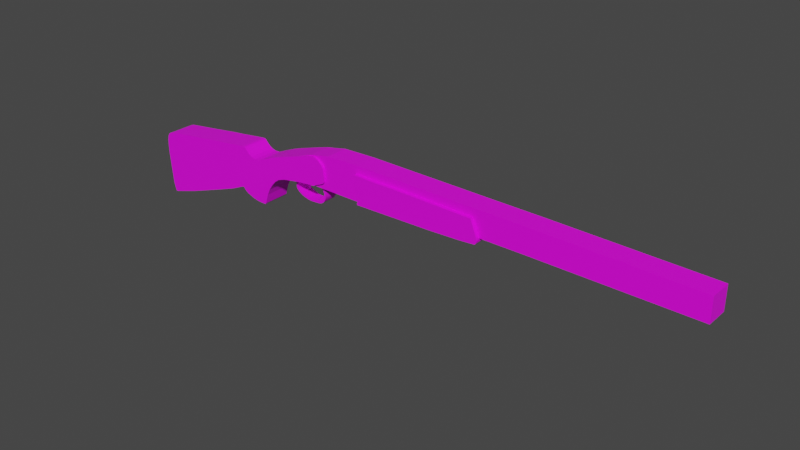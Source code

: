 # Source: brokovnice.blend  (saved by Blender 3.4.6; exported with 4.5.12 LTS)
import bpy
from mathutils import Matrix  # noqa: F401  (used for matrix-valued properties, if any)

bpy.ops.wm.read_factory_settings(use_empty=True)
scene = bpy.context.scene
scene.name = 'Scene'

# ---- collections
col_collection = bpy.data.collections.new('Collection'); scene.collection.children.link(col_collection)

# ---- images (referenced by path relative to the original .blend; pixels are not part of the script)
import os
ASSET_DIR = os.environ.get("B2B_ASSET_DIR", "")  # directory of the original .blend (textures are referenced by path, not embedded)
HERE = os.path.dirname(os.path.abspath(__file__))  # packed textures are extracted next to this script under _unpacked/

def load_image(name, relpath, width, height, colorspace="sRGB"):
    """Load a texture the original file referenced (path relative to the .blend, or extracted next to this script)."""
    p = next((c for c in (os.path.join(HERE, relpath), os.path.join(ASSET_DIR, relpath)) if relpath and os.path.exists(c)), "")
    if p:
        img = bpy.data.images.load(p, check_existing=True)
        img.name = name
    else:  # same state as the original file: an image datablock whose file is absent (Cycles renders it pink)
        img = bpy.data.images.new(name, width, height)
        img.source = "FILE"
        img.filepath = "//" + (relpath or name)
    img.colorspace_settings.name = colorspace
    return img
img_material_base_color = load_image('Material Base Color', 'brokovnice.png', 1024, 1024, 'sRGB')

# ---- materials (node trees are filled in below, after node groups)
mat_material = bpy.data.materials.new('Material')
mat_material.alpha_threshold = 0.0
mat_material.use_transparent_shadow = False
mat_material.roughness = 0.5
mat_material.line_color = (0.0, 0.0, 0.0, 1.0)

# ---- material node trees
mat_material.use_nodes = True; mat_material.node_tree.nodes.clear()
_N = mat_material.node_tree.nodes; _L = mat_material.node_tree.links
n0 = _N.new('ShaderNodeOutputMaterial'); n0.name = 'Material Output'; n0.location = (300, 300)
n1 = _N.new('ShaderNodeBsdfPrincipled'); n1.name = 'Principled BSDF'; n1.location = (10, 300)
n1.distribution = 'GGX'
n1.subsurface_method = 'RANDOM_WALK_SKIN'
n1.inputs[3].default_value = 1.45
n1.inputs[27].default_value = (0.0, 0.0, 0.0, 1.0)
n1.inputs[28].default_value = 1.0
n2 = _N.new('ShaderNodeTexImage'); n2.name = 'Image Texture'; n2.location = (-280, 280)
n2.image = img_material_base_color
_L.new(n1.outputs[0], n0.inputs[0])
_L.new(n2.outputs[0], n1.inputs[0])
n0.is_active_output = True

# ---- world
world_world = bpy.data.worlds.new('World'); scene.world = world_world
world_world.use_nodes = True; world_world.node_tree.nodes.clear()
_N = world_world.node_tree.nodes; _L = world_world.node_tree.links
n0 = _N.new('ShaderNodeOutputWorld'); n0.name = 'World Output'; n0.location = (300, 300)
n1 = _N.new('ShaderNodeBackground'); n1.name = 'Background'; n1.location = (10, 300)
n1.inputs[0].default_value = (0.05088, 0.05088, 0.05088, 1.0)
_L.new(n1.outputs[0], n0.inputs[0])
n0.is_active_output = True
world_world.color = (0.05088, 0.05088, 0.05088)
world_world.use_sun_shadow = False
world_world.sun_shadow_jitter_overblur = 0.0

# ---- meshes
me_cube = bpy.data.meshes.new('Cube')
me_cube.from_pydata([(-0.2831, 0.0, 0.1081), (0.05061, 0.0, 0.324), (-0.1054, -0.1165, 0.3232), (-0.2883, -0.1165, 0.115), (-0.2831, -0.1165, 0.1081), (0.05061, -0.1165, 0.324), (-0.2784, -0.1165, 0.3271), (-0.2759, -0.1165, 0.1418), (-0.2759, 0.0, 0.1418), (-0.1054, 0.0, 0.3232), (-0.2784, 0.0, 0.3271), (-0.2883, 0.0, 0.115), (0.3482, 0.0, 0.1212), (0.6748, 0.0, 0.3129), (0.3482, -0.1165, 0.1212), (0.6748, -0.1165, 0.3129), (0.5853, 0.0, 0.1308), (0.7098, 0.0, 0.2267), (0.5853, -0.1165, 0.1308), (0.7098, -0.1165, 0.2267), (0.7132, 0.0, 0.1408), (0.7224, 0.0, 0.1888), (0.7132, -0.1165, 0.1408), (0.7224, -0.1165, 0.1888), (0.7214, 0.0, 0.1507), (0.7251, 0.0, 0.1675), (0.7214, -0.1165, 0.1507), (0.7251, -0.1165, 0.1675), (-0.3104, -0.1165, 0.3267), (-0.2775, -0.1165, 0.1672), (-0.2775, 0.0, 0.1672), (-0.3104, 0.0, 0.3267), (-0.3122, -0.1165, 0.3053), (-0.2885, -0.1165, 0.2035), (-0.2885, 0.0, 0.2035), (-0.3122, 0.0, 0.3053), (-0.3129, -0.1165, 0.2837), (-0.3005, -0.1165, 0.2408), (-0.3005, 0.0, 0.2408), (-0.3129, 0.0, 0.2837), (-0.3031, -0.08867, 0.1157), (-0.3101, -0.08867, 0.3883), (1.115, 0.0, 0.3747), (1.094, 0.0, 0.1807), (0.7253, -0.08867, 0.1803), (0.665, -0.08867, 0.3787), (1.115, -0.08867, 0.3747), (1.094, -0.08867, 0.1807), (-0.3031, 0.0, 0.1157), (-0.3101, 0.0, 0.3883), (0.7253, 0.0, 0.1803), (0.665, 0.0, 0.3787), (2.305, 0.0, 0.3561), (2.305, 0.0, 0.1736), (2.305, -0.08867, 0.3561), (2.305, -0.08867, 0.1736), (-0.6941, -0.08867, 0.1172), (-0.5747, -0.08867, 0.3805), (-0.6941, 0.0, 0.1172), (-0.5747, 0.0, 0.3805), (-0.8221, -0.08867, 0.1127), (-0.7426, -0.08867, 0.3454), (-0.8221, 0.0, 0.1127), (-0.7426, 0.0, 0.3454), (-0.8948, -0.08867, 0.1031), (-0.857, -0.08867, 0.3082), (-0.8948, 0.0, 0.1031), (-0.857, 0.0, 0.3082), (-1.001, -0.08867, 0.08473), (-1.035, -0.08867, 0.253), (-1.001, 0.0, 0.08473), (-1.035, 0.0, 0.253), (-1.065, -0.08867, 0.06315), (-1.099, -0.08867, 0.2314), (-1.065, 0.0, 0.06315), (-1.099, 0.0, 0.2314), (-1.102, -0.08867, 0.03656), (-1.2, -0.08867, 0.1895), (-1.102, 0.0, 0.03656), (-1.2, 0.0, 0.1895), (-1.137, -0.08867, -0.003615), (-1.26, -0.08867, 0.1628), (-1.137, 0.0, -0.003615), (-1.26, 0.0, 0.1628), (-1.166, -0.08867, -0.04627), (-1.302, -0.08867, 0.1606), (-1.166, 0.0, -0.04627), (-1.302, 0.0, 0.1606), (-1.188, -0.08867, -0.094), (-1.338, -0.08867, 0.1694), (-1.188, 0.0, -0.094), (-1.338, 0.0, 0.1694), (-1.212, -0.08867, -0.1706), (-1.367, -0.08867, 0.1885), (-1.212, 0.0, -0.1706), (-1.367, 0.0, 0.1885), (-1.219, -0.08867, -0.1793), (-1.391, -0.08867, 0.2129), (-1.219, 0.0, -0.1793), (-1.391, 0.0, 0.2129), (-1.252, -0.08867, -0.1796), (-1.404, -0.08867, 0.2279), (-1.252, 0.0, -0.1796), (-1.404, 0.0, 0.2279), (-1.3, -0.08867, -0.1765), (-1.415, -0.08867, 0.2317), (-1.3, 0.0, -0.1765), (-1.415, 0.0, 0.2317), (-1.338, -0.08867, -0.1682), (-1.444, -0.08867, 0.2301), (-1.338, 0.0, -0.1682), (-1.444, 0.0, 0.2301), (-1.398, -0.08867, -0.1466), (-1.572, -0.08867, 0.2136), (-1.398, 0.0, -0.1466), (-1.572, 0.0, 0.2136), (-1.425, -0.08867, -0.1292), (-1.654, -0.08867, 0.2029), (-1.425, 0.0, -0.1292), (-1.654, 0.0, 0.2029), (-1.443, -0.08867, -0.1072), (-1.701, -0.08867, 0.1979), (-1.443, 0.0, -0.1072), (-1.701, 0.0, 0.1979), (-1.456, -0.08867, -0.1063), (-1.754, -0.08867, 0.192), (-1.456, 0.0, -0.1063), (-1.754, 0.0, 0.192), (-1.576, -0.08867, -0.1584), (-1.856, -0.08867, 0.178), (-1.576, 0.0, -0.1584), (-1.856, 0.0, 0.178), (-1.751, -0.08867, -0.2209), (-2.052, -0.08867, 0.1516), (-1.751, 0.0, -0.2209), (-2.052, 0.0, 0.1516), (-2.035, -0.08867, -0.3192), (-2.235, -0.08867, 0.1282), (-2.035, 0.0, -0.3192), (-2.235, 0.0, 0.1282), (-2.16, -0.08867, -0.3572), (-2.264, -0.08867, 0.1184), (-2.16, 0.0, -0.3572), (-2.264, 0.0, 0.1184), (-2.201, -0.08867, -0.3693), (-2.282, -0.08867, 0.1075), (-2.201, 0.0, -0.3693), (-2.282, 0.0, 0.1075), (-2.252, -0.08867, -0.3845), (-2.294, -0.08867, 0.08617), (-2.252, 0.0, -0.3845), (-2.294, 0.0, 0.08617), (-2.262, -0.08867, -0.3805), (-2.302, -0.08867, 0.05151), (-2.262, 0.0, -0.3805), (-2.302, 0.0, 0.05151), (-2.27, -0.08867, -0.3552), (-2.304, -0.08867, -0.002284), (-2.27, 0.0, -0.3552), (-2.304, 0.0, -0.002284), (-2.28, -0.08867, -0.3167), (-2.303, -0.08867, -0.05519), (-2.28, 0.0, -0.3167), (-2.303, 0.0, -0.05519), (-0.9417, -0.05457, 0.07436), (-0.9626, -0.05457, 0.09333), (-0.9387, -0.05457, 0.08681), (-0.9452, -0.05457, 0.09651), (-0.9417, 0.0, 0.07436), (-0.9626, 0.0, 0.09333), (-0.9387, 0.0, 0.08681), (-0.9452, 0.0, 0.09651), (-0.9303, -0.05457, 0.05949), (-0.927, -0.05457, 0.0767), (-0.9303, 0.0, 0.05949), (-0.927, 0.0, 0.0767), (-0.9298, -0.05457, 0.03958), (-0.9215, -0.05457, 0.07177), (-0.9298, 0.0, 0.03958), (-0.9215, 0.0, 0.07177), (-0.9215, -0.05457, 0.07177), (-0.9215, 0.0, 0.07177), (-0.9285, -0.05457, 0.02711), (-0.9198, -0.05457, 0.06299), (-0.9285, 0.0, 0.02711), (-0.9201, -0.05457, 0.01464), (-0.9198, -0.05457, 0.06299), (-0.9198, 0.0, 0.06299), (-0.9254, -0.05457, 0.01961), (-0.9184, -0.05457, 0.05531), (-0.9254, 0.0, 0.01961), (-0.9142, -0.05457, 0.007594), (-0.9184, -0.05457, 0.05531), (-0.9184, 0.0, 0.05531), (-0.9177, -0.05457, 0.0462), (-0.9201, 0.0, 0.01464), (-0.9054, -0.05457, -0.0004524), (-0.9177, -0.05457, 0.0462), (-0.9177, 0.0, 0.0462), (-0.9157, -0.05457, 0.03545), (-0.9142, 0.0, 0.007594), (-0.898, -0.05457, -0.004675), (-0.9157, -0.05457, 0.03545), (-0.9157, 0.0, 0.03545), (-0.9125, -0.05457, 0.02512), (-0.9054, 0.0, -0.0004524), (-0.8879, -0.05457, -0.01122), (-0.9125, -0.05457, 0.02512), (-0.9125, 0.0, 0.02512), (-0.906, -0.05457, 0.0159), (-0.898, 0.0, -0.004675), (-0.8701, -0.05457, -0.02082), (-0.906, -0.05457, 0.0159), (-0.906, 0.0, 0.0159), (-0.8916, -0.05457, 0.003797), (-0.8879, 0.0, -0.01122), (-0.8482, -0.05457, -0.02812), (-0.8916, -0.05457, 0.003797), (-0.8916, 0.0, 0.003797), (-0.8737, -0.05457, -0.007084), (-0.8701, 0.0, -0.02082), (-0.8212, -0.05457, -0.03513), (-0.8737, -0.05457, -0.007084), (-0.8737, 0.0, -0.007084), (-0.8455, -0.05457, -0.0191), (-0.8482, 0.0, -0.02812), (-0.7973, -0.05457, -0.03804), (-0.8455, -0.05457, -0.0191), (-0.8455, 0.0, -0.0191), (-0.8176, -0.05457, -0.02853), (-0.8212, 0.0, -0.03513), (-0.7686, -0.05457, -0.03803), (-0.8176, -0.05457, -0.02853), (-0.8176, 0.0, -0.02853), (-0.7938, -0.05457, -0.03216), (-0.7973, 0.0, -0.03804), (-0.7405, -0.05457, -0.03622), (-0.7938, -0.05457, -0.03216), (-0.7938, 0.0, -0.03216), (-0.7651, -0.05457, -0.03271), (-0.7686, 0.0, -0.03803), (-0.7139, -0.05457, -0.03424), (-0.7651, -0.05457, -0.03271), (-0.7651, 0.0, -0.03271), (-0.7367, -0.05457, -0.0299), (-0.7405, 0.0, -0.03622), (-0.6921, -0.05457, -0.02975), (-0.7367, -0.05457, -0.0299), (-0.7367, 0.0, -0.0299), (-0.7109, -0.05457, -0.02622), (-0.7139, 0.0, -0.03424), (-0.679, -0.05457, -0.0231), (-0.7109, -0.05457, -0.02622), (-0.7109, 0.0, -0.02622), (-0.6925, -0.05457, -0.02186), (-0.6921, 0.0, -0.02975), (-0.6687, -0.05457, -0.01608), (-0.6925, -0.05457, -0.02186), (-0.6925, 0.0, -0.02186), (-0.6779, -0.05457, -0.0118), (-0.679, 0.0, -0.0231), (-0.6586, -0.05457, -0.005141), (-0.6779, -0.05457, -0.0118), (-0.6779, 0.0, -0.0118), (-0.67, -0.05457, -0.003921), (-0.6687, 0.0, -0.01608), (-0.6487, -0.05457, 0.01293), (-0.67, -0.05457, -0.003921), (-0.67, 0.0, -0.003921), (-0.662, -0.05457, 0.00802), (-0.6586, 0.0, -0.005141), (-0.6422, -0.05457, 0.02999), (-0.662, -0.05457, 0.00802), (-0.662, 0.0, 0.00802), (-0.6572, -0.05457, 0.0201), (-0.6487, 0.0, 0.01293), (-0.6405, -0.05457, 0.04657), (-0.6572, -0.05457, 0.0201), (-0.6572, 0.0, 0.0201), (-0.6552, -0.05457, 0.04229), (-0.6422, 0.0, 0.02999), (-0.6422, -0.05457, 0.06029), (-0.6552, -0.05457, 0.04229), (-0.6552, 0.0, 0.04229), (-0.6559, -0.05457, 0.05774), (-0.6405, 0.0, 0.04657), (-0.6484, -0.05457, 0.07663), (-0.6559, -0.05457, 0.05774), (-0.6559, 0.0, 0.05774), (-0.6584, -0.05457, 0.06745), (-0.6422, 0.0, 0.06029), (-0.6565, -0.05457, 0.08988), (-0.6584, -0.05457, 0.06745), (-0.6584, 0.0, 0.06745), (-0.6635, -0.05457, 0.07795), (-0.6484, 0.0, 0.07663), (-0.6626, -0.05457, 0.09461), (-0.6635, -0.05457, 0.07795), (-0.6635, 0.0, 0.07795), (-0.6679, -0.05457, 0.08464), (-0.6565, 0.0, 0.08988), (-0.6679, -0.05457, 0.08464), (-0.6679, 0.0, 0.08464), (-0.6733, -0.05457, 0.08967), (-0.6626, 0.0, 0.09461), (-0.6804, -0.05457, 0.105), (-0.6733, -0.05457, 0.08967), (-0.6733, 0.0, 0.08967), (-0.6701, -0.05457, 0.1004), (-0.6789, -0.05457, 0.09368), (-0.6701, 0.0, 0.1004), (-0.6821, -0.05457, 0.1065), (-0.6789, -0.05457, 0.09368), (-0.6789, 0.0, 0.09368), (-0.688, -0.05457, 0.1005), (-0.6804, 0.0, 0.105), (-0.6912, -0.05457, 0.1067), (-0.688, -0.05457, 0.1005), (-0.688, 0.0, 0.1005), (-0.6906, -0.05457, 0.1029), (-0.6821, 0.0, 0.1065), (-0.6932, -0.05457, 0.1072), (-0.6906, -0.05457, 0.1029), (-0.6906, 0.0, 0.1029), (-0.719, -0.05457, 0.1034), (-0.6912, 0.0, 0.1067), (-0.6934, -0.05457, 0.1214), (-0.719, -0.05457, 0.1034), (-0.719, 0.0, 0.1034), (-0.7193, -0.05457, 0.1107), (-0.6932, 0.0, 0.1072), (-0.7193, -0.05457, 0.1107), (-0.7193, 0.0, 0.1107), (-0.7195, -0.05457, 0.1249), (-0.6934, 0.0, 0.1214), (-0.7195, 0.0, 0.1249), (-0.7195, -0.05457, 0.1249), (-0.7195, 0.0, 0.1249), (-0.8948, -0.1061, 0.1031), (-0.857, -0.1061, 0.3082), (-1.001, -0.1061, 0.08473), (-1.035, -0.1061, 0.253), (-1.065, -0.1061, 0.06315), (-1.099, -0.1061, 0.2314), (-1.102, -0.1061, 0.03656), (-1.2, -0.1061, 0.1895), (-1.26, -0.1061, 0.1628), (-1.137, -0.1061, -0.003615), (-1.302, -0.1061, 0.1606), (-1.166, -0.1061, -0.04627), (-1.338, -0.1061, 0.1694), (-1.188, -0.1061, -0.094), (-1.212, -0.1061, -0.1706), (-1.367, -0.1061, 0.1885), (-1.219, -0.1061, -0.1793), (-1.391, -0.1061, 0.2129), (-1.252, -0.1061, -0.1796), (-1.404, -0.1061, 0.2279), (-1.415, -0.1061, 0.2317), (-1.3, -0.1061, -0.1765), (-1.444, -0.1061, 0.2301), (-1.338, -0.1061, -0.1682), (-1.398, -0.1061, -0.1466), (-1.572, -0.1061, 0.2136), (-1.425, -0.1061, -0.1292), (-1.654, -0.1061, 0.2029), (-1.443, -0.1061, -0.1072), (-1.701, -0.1061, 0.1979), (-1.754, -0.1061, 0.192), (-1.456, -0.1061, -0.1063), (-1.856, -0.1061, 0.178), (-1.576, -0.1061, -0.1584), (-2.052, -0.1061, 0.1516), (-1.751, -0.1061, -0.2209), (-2.035, -0.1061, -0.3192), (-2.235, -0.1061, 0.1282), (-2.16, -0.1061, -0.3572), (-2.264, -0.1061, 0.1184), (-2.201, -0.1061, -0.3693), (-2.282, -0.1061, 0.1075), (-2.294, -0.1061, 0.08617), (-2.252, -0.1061, -0.3845), (-2.302, -0.1061, 0.05151), (-2.262, -0.1061, -0.3805), (-2.27, -0.1061, -0.3552), (-2.304, -0.1061, -0.002284), (-2.28, -0.1061, -0.3167), (-2.303, -0.1061, -0.05519), (-0.8378, -0.08867, 0.1111), (-0.8032, -0.08867, 0.324), (-0.8378, -0.1061, 0.1111), (-0.8032, -0.1061, 0.324), (-0.7882, -0.08867, 0.1163), (-0.7508, -0.08867, 0.3388), (-0.7882, -0.1061, 0.1163), (-0.7508, -0.1061, 0.3388), (-0.7533, -0.08867, 0.119), (-0.7088, -0.08867, 0.3461), (-0.7533, -0.1061, 0.119), (-0.7088, -0.1061, 0.3461), (-0.7291, -0.08867, 0.1199), (-0.6875, -0.08867, 0.3441), (-0.7291, -0.1061, 0.1199), (-0.6875, -0.1061, 0.3441), (-0.7112, -0.08867, 0.1219), (-0.6637, -0.08867, 0.3359), (-0.7112, -0.1061, 0.1219), (-0.6637, -0.1061, 0.3359), (-0.7002, -0.08867, 0.1276), (-0.6484, -0.08867, 0.3252), (-0.7002, -0.1061, 0.1276), (-0.6484, -0.1061, 0.3252), (-0.6814, -0.08867, 0.138), (-0.6249, -0.08867, 0.3062), (-0.6814, -0.1061, 0.138), (-0.6249, -0.1061, 0.3062), (-0.6529, -0.08867, 0.1488), (-0.6134, -0.08867, 0.2838), (-0.6529, -0.1061, 0.1488), (-0.6134, -0.1061, 0.2838), (-0.6302, -0.08867, 0.1587), (-0.6095, -0.08867, 0.2562), (-0.6302, -0.1061, 0.1587), (-0.6095, -0.1061, 0.2562), (-0.6158, -0.08867, 0.1668), (-0.6057, -0.08867, 0.2242), (-0.6158, -0.1061, 0.1668), (-0.6057, -0.1061, 0.2242), (-0.6078, -0.08867, 0.1757), (-0.6045, -0.08867, 0.205), (-0.6078, -0.1061, 0.1757), (-0.6045, -0.1061, 0.205), (-0.8327, -0.01283, 0.107), (-0.858, -0.01283, 0.1104), (-0.7332, 0.0, 0.111), (-0.826, 0.0, 0.1033), (-0.7179, -0.01283, 0.1114), (-0.7173, -0.01283, 0.1229), (-0.7332, -0.01283, 0.111), (-0.826, -0.01283, 0.1033), (-0.8327, 0.0, 0.107), (-0.858, 0.0, 0.1104), (-0.7179, 0.0, 0.1114), (-0.7173, 0.0, 0.1229), (-0.7358, 0.0, 0.1067), (-0.8213, 0.0, 0.098), (-0.7358, -0.01283, 0.1067), (-0.8213, -0.01283, 0.098), (-0.7513, 0.0, 0.09813), (-0.8185, 0.0, 0.09127), (-0.7513, -0.01283, 0.09813), (-0.8185, -0.01283, 0.09127), (-0.7737, 0.0, 0.08975), (-0.8187, 0.0, 0.08443), (-0.7737, -0.01283, 0.08975), (-0.8187, -0.01283, 0.08443), (-0.7946, 0.0, 0.08183), (-0.8238, 0.0, 0.07685), (-0.7946, -0.01283, 0.08183), (-0.8238, -0.01283, 0.07685), (-0.816, 0.0, 0.07392), (-0.8345, 0.0, 0.06963), (-0.816, -0.01283, 0.07392), (-0.8345, -0.01283, 0.06963), (-0.8278, 0.0, 0.06779), (-0.8435, 0.0, 0.06213), (-0.8278, -0.01283, 0.06779), (-0.8435, -0.01283, 0.06213), (-0.8366, 0.0, 0.06279), (-0.8516, 0.0, 0.05251), (-0.8366, -0.01283, 0.06279), (-0.8516, -0.01283, 0.05251), (-0.8423, 0.0, 0.05684), (-0.855, 0.0, 0.04399), (-0.8423, -0.01283, 0.05684), (-0.855, -0.01283, 0.04399), (-0.848, 0.0, 0.04909), (-0.8571, 0.0, 0.03521), (-0.848, -0.01283, 0.04909), (-0.8571, -0.01283, 0.03521), (-0.8513, 0.0, 0.03878), (-0.8568, 0.0, 0.02439), (-0.8513, -0.01283, 0.03878), (-0.8568, -0.01283, 0.02439), (-0.8523, 0.0, 0.03303), (-0.8566, 0.0, 0.02052), (-0.8523, -0.01283, 0.03303), (-0.8566, -0.01283, 0.02052), (-0.8523, 0.0, 0.01844), (-0.8566, 0.0, 0.01752), (-0.8523, -0.01283, 0.01844), (-0.8566, -0.01283, 0.01752)], [], [(9, 10, 6, 2), (3, 2, 6, 7), (5, 4, 14, 15), (8, 11, 3, 7), (2, 3, 4, 5), (1, 5, 15, 13), (15, 14, 18, 19), (3, 11, 0, 4), (8, 7, 29, 30), (9, 2, 5, 1), (4, 0, 12, 14), (18, 16, 20, 22), (13, 15, 19, 17), (14, 12, 16, 18), (21, 23, 27, 25), (19, 18, 22, 23), (17, 19, 23, 21), (24, 25, 27, 26), (22, 20, 24, 26), (23, 22, 26, 27), (29, 28, 32, 33), (7, 6, 28, 29), (6, 10, 31, 28), (32, 35, 39, 36), (28, 31, 35, 32), (30, 29, 33, 34), (37, 36, 39, 38), (34, 33, 37, 38), (33, 32, 36, 37), (53, 52, 54, 55), (46, 47, 55, 54), (45, 44, 47, 46), (44, 45, 41, 40), (48, 50, 44, 40), (51, 49, 41, 45), (44, 50, 43, 47), (51, 45, 46, 42), (42, 46, 54, 52), (41, 49, 59, 57), (47, 43, 53, 55), (58, 56, 60, 62), (48, 40, 56, 58), (40, 41, 57, 56), (60, 61, 65, 64), (56, 57, 61, 60), (57, 59, 63, 61), (65, 67, 71, 69), (62, 60, 64, 66), (61, 63, 67, 65), (69, 71, 75, 73), (66, 64, 68, 70), (149, 153, 382, 380), (73, 75, 79, 77), (70, 68, 72, 74), (132, 128, 371, 373), (113, 117, 365, 363), (74, 72, 76, 78), (124, 120, 366, 369), (92, 88, 351, 352), (77, 79, 83, 81), (78, 76, 80, 82), (86, 84, 88, 90), (81, 83, 87, 85), (82, 80, 84, 86), (89, 91, 95, 93), (338, 64, 388, 390), (85, 87, 91, 89), (93, 95, 99, 97), (90, 88, 92, 94), (100, 96, 354, 356), (125, 129, 370, 368), (94, 92, 96, 98), (108, 104, 359, 361), (89, 93, 353, 350), (97, 99, 103, 101), (98, 96, 100, 102), (76, 72, 342, 344), (101, 103, 107, 105), (102, 100, 104, 106), (109, 111, 115, 113), (105, 107, 111, 109), (106, 104, 108, 110), (113, 115, 119, 117), (110, 108, 112, 114), (97, 101, 357, 355), (117, 119, 123, 121), (114, 112, 116, 118), (68, 64, 338, 340), (73, 77, 345, 343), (118, 116, 120, 122), (101, 105, 358, 357), (84, 80, 347, 349), (121, 123, 127, 125), (122, 120, 124, 126), (130, 128, 132, 134), (125, 127, 131, 129), (126, 124, 128, 130), (133, 135, 139, 137), (160, 156, 384, 386), (129, 131, 135, 133), (137, 139, 143, 141), (134, 132, 136, 138), (65, 69, 341, 339), (136, 132, 373, 374), (138, 136, 140, 142), (85, 89, 350, 348), (157, 161, 387, 385), (141, 143, 147, 145), (142, 140, 144, 146), (144, 140, 376, 378), (145, 147, 151, 149), (146, 144, 148, 150), (153, 155, 159, 157), (149, 151, 155, 153), (150, 148, 152, 154), (157, 159, 163, 161), (154, 152, 156, 158), (77, 81, 346, 345), (160, 161, 163, 162), (158, 156, 160, 162), (152, 148, 381, 383), (170, 171, 167, 166), (166, 167, 165, 164), (170, 166, 173, 175), (171, 169, 165, 167), (164, 165, 169, 168), (175, 173, 177, 179), (166, 164, 172, 173), (164, 168, 174, 172), (180, 181, 187, 186), (172, 174, 178, 176), (173, 172, 176, 177), (177, 180, 186, 183), (183, 186, 192, 189), (182, 184, 190, 188), (176, 178, 184, 182), (177, 176, 182, 183), (189, 188, 185, 194), (192, 193, 198, 197), (186, 187, 193, 192), (183, 182, 188, 189), (197, 198, 203, 202), (194, 185, 191, 199), (188, 190, 195, 185), (189, 192, 197, 194), (202, 203, 208, 207), (199, 202, 207, 204), (185, 195, 200, 191), (194, 197, 202, 199), (207, 208, 213, 212), (204, 207, 212, 209), (199, 191, 196, 204), (191, 200, 205, 196), (212, 213, 218, 217), (209, 212, 217, 214), (204, 196, 201, 209), (196, 205, 210, 201), (214, 217, 222, 219), (206, 215, 220, 211), (209, 201, 206, 214), (201, 210, 215, 206), (211, 220, 225, 216), (219, 211, 216, 224), (217, 218, 223, 222), (214, 206, 211, 219), (224, 227, 232, 229), (224, 216, 221, 229), (219, 222, 227, 224), (222, 223, 228, 227), (229, 232, 237, 234), (229, 221, 226, 234), (227, 228, 233, 232), (216, 225, 230, 221), (234, 237, 242, 239), (234, 226, 231, 239), (232, 233, 238, 237), (221, 230, 235, 226), (231, 240, 245, 236), (239, 231, 236, 244), (237, 238, 243, 242), (226, 235, 240, 231), (244, 236, 241, 249), (247, 248, 253, 252), (239, 242, 247, 244), (242, 243, 248, 247), (249, 241, 246, 254), (252, 253, 258, 257), (236, 245, 250, 241), (244, 247, 252, 249), (257, 258, 263, 262), (254, 257, 262, 259), (241, 250, 255, 246), (249, 252, 257, 254), (262, 263, 268, 267), (259, 262, 267, 264), (254, 246, 251, 259), (246, 255, 260, 251), (267, 268, 273, 272), (264, 267, 272, 269), (259, 251, 256, 264), (251, 260, 265, 256), (269, 272, 277, 274), (261, 270, 275, 266), (264, 256, 261, 269), (256, 265, 270, 261), (266, 275, 280, 271), (274, 266, 271, 279), (272, 273, 278, 277), (269, 261, 266, 274), (279, 282, 287, 284), (279, 271, 276, 284), (274, 277, 282, 279), (277, 278, 283, 282), (284, 287, 292, 289), (284, 276, 281, 289), (282, 283, 288, 287), (271, 280, 285, 276), (289, 292, 297, 294), (289, 281, 286, 294), (287, 288, 293, 292), (276, 285, 290, 281), (286, 295, 300, 291), (294, 286, 291, 299), (292, 293, 298, 297), (281, 290, 295, 286), (299, 291, 296, 303), (301, 302, 307, 306), (294, 297, 301, 299), (297, 298, 302, 301), (306, 307, 313, 312), (303, 306, 312, 309), (291, 300, 304, 296), (299, 301, 306, 303), (309, 312, 317, 314), (308, 310, 315, 305), (303, 296, 308, 309), (296, 304, 310, 308), (305, 315, 320, 311), (314, 305, 311, 319), (312, 313, 318, 317), (309, 308, 305, 314), (319, 322, 327, 324), (319, 311, 316, 324), (314, 317, 322, 319), (317, 318, 323, 322), (324, 327, 331, 329), (324, 316, 321, 329), (322, 323, 328, 327), (311, 320, 325, 316), (329, 331, 336, 333), (329, 321, 326, 333), (327, 328, 332, 331), (316, 325, 330, 321), (334, 335, 333, 326), (335, 333, 336, 337), (331, 332, 337, 336), (321, 330, 334, 326), (338, 339, 341, 340), (340, 341, 343, 342), (344, 345, 346, 347), (342, 343, 345, 344), (347, 346, 348, 349), (349, 348, 350, 351), (351, 350, 353, 352), (354, 355, 357, 356), (352, 353, 355, 354), (356, 357, 358, 359), (359, 358, 360, 361), (361, 360, 363, 362), (362, 363, 365, 364), (366, 367, 368, 369), (364, 365, 367, 366), (369, 368, 370, 371), (371, 370, 372, 373), (373, 372, 375, 374), (376, 377, 379, 378), (374, 375, 377, 376), (378, 379, 380, 381), (381, 380, 382, 383), (383, 382, 385, 384), (384, 385, 387, 386), (116, 112, 362, 364), (148, 144, 378, 381), (137, 141, 377, 375), (153, 157, 385, 382), (81, 85, 348, 346), (140, 136, 374, 376), (156, 152, 383, 384), (80, 76, 344, 347), (69, 73, 343, 341), (88, 84, 349, 351), (105, 109, 360, 358), (72, 68, 340, 342), (104, 100, 356, 359), (161, 160, 386, 387), (121, 125, 368, 367), (93, 97, 355, 353), (129, 133, 372, 370), (96, 92, 352, 354), (109, 113, 363, 360), (128, 124, 369, 371), (145, 149, 380, 379), (117, 121, 367, 365), (112, 108, 361, 362), (141, 145, 379, 377), (120, 116, 364, 366), (133, 137, 375, 372), (391, 390, 394, 395), (339, 338, 390, 391), (65, 339, 391, 389), (64, 65, 389, 388), (394, 392, 396, 398), (390, 388, 392, 394), (389, 391, 395, 393), (388, 389, 393, 392), (397, 399, 403, 401), (393, 395, 399, 397), (392, 393, 397, 396), (395, 394, 398, 399), (403, 402, 406, 407), (396, 397, 401, 400), (399, 398, 402, 403), (398, 396, 400, 402), (405, 407, 411, 409), (402, 400, 404, 406), (401, 403, 407, 405), (400, 401, 405, 404), (409, 411, 415, 413), (404, 405, 409, 408), (407, 406, 410, 411), (406, 404, 408, 410), (415, 414, 418, 419), (408, 409, 413, 412), (411, 410, 414, 415), (410, 408, 412, 414), (417, 419, 423, 421), (414, 412, 416, 418), (413, 415, 419, 417), (412, 413, 417, 416), (420, 421, 425, 424), (416, 417, 421, 420), (419, 418, 422, 423), (418, 416, 420, 422), (427, 426, 430, 431), (423, 422, 426, 427), (422, 420, 424, 426), (421, 423, 427, 425), (428, 429, 431, 430), (426, 424, 428, 430), (425, 427, 431, 429), (424, 425, 429, 428), (446, 447, 451, 450), (439, 435, 445, 447), (442, 443, 437, 436), (436, 437, 433, 432), (436, 432, 439, 438), (443, 441, 433, 437), (432, 440, 435, 439), (442, 436, 438, 434), (434, 438, 446, 444), (432, 433, 441, 440), (438, 439, 447, 446), (450, 451, 455, 454), (447, 445, 449, 451), (444, 446, 450, 448), (454, 455, 459, 458), (451, 449, 453, 455), (448, 450, 454, 452), (459, 457, 461, 463), (455, 453, 457, 459), (452, 454, 458, 456), (463, 461, 465, 467), (456, 458, 462, 460), (458, 459, 463, 462), (467, 465, 469, 471), (460, 462, 466, 464), (462, 463, 467, 466), (470, 471, 475, 474), (464, 466, 470, 468), (466, 467, 471, 470), (474, 475, 479, 478), (471, 469, 473, 475), (468, 470, 474, 472), (476, 478, 482, 480), (475, 473, 477, 479), (472, 474, 478, 476), (483, 481, 485, 487), (478, 479, 483, 482), (479, 477, 481, 483), (487, 485, 489, 491), (480, 482, 486, 484), (482, 483, 487, 486), (489, 488, 490, 491), (484, 486, 490, 488), (486, 487, 491, 490)])
_uv = me_cube.uv_layers.new(name='UVMap')
_uv.uv.foreach_set('vector', [0.3176, 0.1715, 0.3176, 0.2096, 0.2918, 0.2096, 0.2918, 0.1715, 0.2645, 0.004663, 0.2193, 0.04605, 0.2177, 0.007832, 0.2586, 0.007521, 0.2199, 0.08054, 0.2661, 0.005775, 0.2661, 0.1454, 0.2252, 0.2185, 0.3153, 0.2933, 0.3153, 0.2875, 0.341, 0.2875, 0.341, 0.2933, 0.2193, 0.04605, 0.2645, 0.004663, 0.2661, 0.005775, 0.2199, 0.08054, 0.3176, 0.1373, 0.2918, 0.1373, 0.2918, 0.0, 0.3176, 0.0, 0.2252, 0.2185, 0.2661, 0.1454, 0.265, 0.1978, 0.2444, 0.2258, 0.341, 0.2875, 0.3153, 0.2875, 0.3153, 0.286, 0.341, 0.286, 0.3153, 0.2933, 0.341, 0.2933, 0.341, 0.299, 0.3153, 0.299, 0.3176, 0.1715, 0.2918, 0.1715, 0.2918, 0.1373, 0.3176, 0.1373, 0.2661, 0.0, 0.2918, 0.0, 0.2918, 0.138, 0.2661, 0.138, 0.2661, 0.19, 0.2918, 0.19, 0.2918, 0.2182, 0.2661, 0.2182, 0.2434, 0.3312, 0.2176, 0.3312, 0.2176, 0.312, 0.2434, 0.312, 0.2661, 0.138, 0.2918, 0.138, 0.2918, 0.19, 0.2661, 0.19, 0.2434, 0.3036, 0.2176, 0.3036, 0.2176, 0.2989, 0.2434, 0.2989, 0.2444, 0.2258, 0.265, 0.1978, 0.2634, 0.2262, 0.2528, 0.2284, 0.2434, 0.312, 0.2176, 0.312, 0.2176, 0.3036, 0.2434, 0.3036, 0.2434, 0.2952, 0.2434, 0.2989, 0.2176, 0.2989, 0.2176, 0.2952, 0.2661, 0.2182, 0.2918, 0.2182, 0.2918, 0.2204, 0.2661, 0.2204, 0.2528, 0.2284, 0.2634, 0.2262, 0.2612, 0.228, 0.2575, 0.2289, 0.253, 0.007283, 0.2176, 0.0007504, 0.2224, 0.0002612, 0.245, 0.005023, 0.2586, 0.007521, 0.2177, 0.007832, 0.2176, 0.0007504, 0.253, 0.007283, 0.2918, 0.2096, 0.3176, 0.2096, 0.3176, 0.2166, 0.2918, 0.2166, 0.341, 0.3298, 0.3153, 0.3298, 0.3153, 0.325, 0.341, 0.325, 0.341, 0.3345, 0.3153, 0.3345, 0.3153, 0.3298, 0.341, 0.3298, 0.3153, 0.299, 0.341, 0.299, 0.341, 0.3071, 0.3153, 0.3071, 0.341, 0.3154, 0.341, 0.325, 0.3153, 0.325, 0.3153, 0.3154, 0.3153, 0.3071, 0.341, 0.3071, 0.341, 0.3154, 0.3153, 0.3154, 0.245, 0.005023, 0.2224, 0.0002612, 0.2271, 0.0, 0.2367, 0.002545, 0.263, 0.2952, 0.263, 0.3356, 0.2434, 0.3356, 0.2434, 0.2952, 0.1202, 0.4455, 0.1629, 0.44, 0.1702, 0.7077, 0.1299, 0.7085, 0.1171, 0.3461, 0.1613, 0.3585, 0.1629, 0.44, 0.1202, 0.4455, 0.1613, 0.3585, 0.1171, 0.3461, 0.1104, 0.1306, 0.1707, 0.1309, 0.2176, 0.1862, 0.2176, 0.4126, 0.198, 0.4126, 0.198, 0.1862, 0.1942, 0.3605, 0.1942, 0.5747, 0.1746, 0.5747, 0.1746, 0.3605, 0.198, 0.4126, 0.2176, 0.4126, 0.2176, 0.4929, 0.198, 0.4929, 0.1942, 0.3605, 0.1746, 0.3605, 0.1746, 0.2617, 0.1942, 0.2617, 0.1942, 0.2617, 0.1746, 0.2617, 0.1746, 0.0, 0.1942, 0.0, 0.1746, 0.5747, 0.1942, 0.5747, 0.1942, 0.6326, 0.1746, 0.6326, 0.198, 0.4929, 0.2176, 0.4929, 0.2176, 0.7564, 0.198, 0.7564, 0.2176, 0.1011, 0.198, 0.1011, 0.198, 0.07301, 0.2176, 0.07301, 0.2176, 0.1862, 0.198, 0.1862, 0.198, 0.1011, 0.2176, 0.1011, 0.1707, 0.1309, 0.1104, 0.1306, 0.1109, 0.07207, 0.1686, 0.04444, 0.1689, 0.01611, 0.1179, 0.03478, 0.1256, 0.009315, 0.1707, 0.0, 0.1686, 0.04444, 0.1109, 0.07207, 0.1179, 0.03478, 0.1689, 0.01611, 0.1746, 0.6326, 0.1942, 0.6326, 0.1942, 0.6685, 0.1746, 0.6685, 0.1746, 0.6926, 0.1942, 0.6926, 0.1942, 0.7301, 0.1746, 0.7301, 0.2176, 0.07301, 0.198, 0.07301, 0.198, 0.05681, 0.2176, 0.05681, 0.1746, 0.6685, 0.1942, 0.6685, 0.1942, 0.6926, 0.1746, 0.6926, 0.1746, 0.7301, 0.1942, 0.7301, 0.1942, 0.7436, 0.1746, 0.7436, 0.2176, 0.05681, 0.198, 0.05681, 0.198, 0.03292, 0.2176, 0.03292, 0.3114, 0.32, 0.3114, 0.3124, 0.3153, 0.3124, 0.3153, 0.32, 0.1746, 0.7436, 0.1942, 0.7436, 0.1942, 0.7647, 0.1746, 0.7647, 0.2176, 0.03292, 0.198, 0.03292, 0.198, 0.01813, 0.2176, 0.01813, 0.3214, 0.1174, 0.3214, 0.1578, 0.3176, 0.1578, 0.3176, 0.1174, 0.1746, 0.847, 0.1746, 0.8646, 0.1707, 0.8646, 0.1707, 0.847, 0.2176, 0.01813, 0.198, 0.01813, 0.198, 0.00911, 0.2176, 0.00911, 0.3214, 0.186, 0.3214, 0.189, 0.3176, 0.189, 0.3176, 0.186, 0.2708, 0.274, 0.2708, 0.2908, 0.2669, 0.2908, 0.2669, 0.274, 0.1746, 0.7647, 0.1942, 0.7647, 0.1942, 0.7771, 0.1746, 0.7771, 0.2176, 0.00911, 0.198, 0.00911, 0.198, 0.0, 0.2176, 0.0, 0.2904, 0.3013, 0.2708, 0.3013, 0.2708, 0.2908, 0.2904, 0.2908, 0.1746, 0.7771, 0.1942, 0.7771, 0.1942, 0.7864, 0.1746, 0.7864, 0.2904, 0.3107, 0.2708, 0.3107, 0.2708, 0.3013, 0.2904, 0.3013, 0.1746, 0.7943, 0.1942, 0.7943, 0.1942, 0.8012, 0.1746, 0.8012, 0.1942, 0.05681, 0.198, 0.05681, 0.198, 0.06953, 0.1942, 0.06953, 0.1746, 0.7864, 0.1942, 0.7864, 0.1942, 0.7943, 0.1746, 0.7943, 0.1746, 0.8012, 0.1942, 0.8012, 0.1942, 0.8072, 0.1746, 0.8072, 0.2904, 0.2908, 0.2708, 0.2908, 0.2708, 0.274, 0.2904, 0.274, 0.2708, 0.2648, 0.2708, 0.272, 0.2669, 0.272, 0.2669, 0.2648, 0.1746, 0.8863, 0.1746, 0.9083, 0.1707, 0.9083, 0.1707, 0.8863, 0.2904, 0.274, 0.2708, 0.274, 0.2708, 0.272, 0.2904, 0.272, 0.2708, 0.2464, 0.2708, 0.2545, 0.2669, 0.2545, 0.2669, 0.2464, 0.1746, 0.7943, 0.1746, 0.8012, 0.1707, 0.8012, 0.1707, 0.7943, 0.1746, 0.8072, 0.1942, 0.8072, 0.1942, 0.8106, 0.1746, 0.8106, 0.2904, 0.272, 0.2708, 0.272, 0.2708, 0.2648, 0.2904, 0.2648, 0.198, 0.00911, 0.198, 0.01813, 0.1942, 0.01813, 0.1942, 0.00911, 0.1746, 0.8106, 0.1942, 0.8106, 0.1942, 0.8131, 0.1746, 0.8131, 0.2904, 0.2648, 0.2708, 0.2648, 0.2708, 0.2545, 0.2904, 0.2545, 0.1746, 0.8192, 0.1942, 0.8192, 0.1942, 0.847, 0.1746, 0.847, 0.1746, 0.8131, 0.1942, 0.8131, 0.1942, 0.8192, 0.1746, 0.8192, 0.2904, 0.2545, 0.2708, 0.2545, 0.2708, 0.2464, 0.2904, 0.2464, 0.1746, 0.847, 0.1942, 0.847, 0.1942, 0.8646, 0.1746, 0.8646, 0.2904, 0.2464, 0.2708, 0.2464, 0.2708, 0.2343, 0.2904, 0.2343, 0.1746, 0.8072, 0.1746, 0.8106, 0.1707, 0.8106, 0.1707, 0.8072, 0.1746, 0.8646, 0.1942, 0.8646, 0.1942, 0.8748, 0.1746, 0.8748, 0.2904, 0.2343, 0.2708, 0.2343, 0.2708, 0.2289, 0.2904, 0.2289, 0.198, 0.03292, 0.198, 0.05681, 0.1942, 0.05681, 0.1942, 0.03292, 0.1746, 0.7436, 0.1746, 0.7647, 0.1707, 0.7647, 0.1707, 0.7436, 0.346, 0.1015, 0.346, 0.1212, 0.341, 0.1212, 0.341, 0.1015, 0.1746, 0.8106, 0.1746, 0.8131, 0.1707, 0.8131, 0.1707, 0.8106, 0.2708, 0.3013, 0.2708, 0.3107, 0.2669, 0.3107, 0.2669, 0.3013, 0.1746, 0.8748, 0.1942, 0.8748, 0.1942, 0.8863, 0.1746, 0.8863, 0.341, 0.189, 0.3214, 0.189, 0.3214, 0.186, 0.341, 0.186, 0.341, 0.1578, 0.3214, 0.1578, 0.3214, 0.1174, 0.341, 0.1174, 0.1746, 0.8863, 0.1942, 0.8863, 0.1942, 0.9083, 0.1746, 0.9083, 0.341, 0.186, 0.3214, 0.186, 0.3214, 0.1578, 0.341, 0.1578, 0.1746, 0.9507, 0.1942, 0.9507, 0.1942, 0.9901, 0.1746, 0.9901, 0.3114, 0.2308, 0.3114, 0.2223, 0.3153, 0.2223, 0.3153, 0.2308, 0.1746, 0.9083, 0.1942, 0.9083, 0.1942, 0.9507, 0.1746, 0.9507, 0.1746, 0.9901, 0.1942, 0.9901, 0.1942, 0.9963, 0.1746, 0.9963, 0.341, 0.1174, 0.3214, 0.1174, 0.3214, 0.05179, 0.341, 0.05179, 0.1746, 0.6926, 0.1746, 0.7301, 0.1707, 0.7301, 0.1707, 0.6926, 0.3214, 0.05179, 0.3214, 0.1174, 0.3176, 0.1174, 0.3176, 0.05179, 0.341, 0.05179, 0.3214, 0.05179, 0.3214, 0.02322, 0.341, 0.02322, 0.1746, 0.7864, 0.1746, 0.7943, 0.1707, 0.7943, 0.1707, 0.7864, 0.3114, 0.3005, 0.3114, 0.2888, 0.3153, 0.2888, 0.3153, 0.3005, 0.1746, 0.9963, 0.1942, 0.9963, 0.1942, 1.0, 0.1746, 1.0, 0.341, 0.02322, 0.3214, 0.02322, 0.3214, 0.01375, 0.341, 0.01375, 0.3214, 0.01375, 0.3214, 0.02322, 0.3176, 0.02322, 0.3176, 0.01375, 0.3114, 0.3246, 0.2918, 0.3246, 0.2918, 0.32, 0.3114, 0.32, 0.341, 0.01375, 0.3214, 0.01375, 0.3214, 0.002048, 0.341, 0.002048, 0.3114, 0.3124, 0.2918, 0.3124, 0.2918, 0.3005, 0.3114, 0.3005, 0.3114, 0.32, 0.2918, 0.32, 0.2918, 0.3124, 0.3114, 0.3124, 0.341, 0.002048, 0.3214, 0.002048, 0.3214, 0.0, 0.341, 0.0, 0.3114, 0.3005, 0.2918, 0.3005, 0.2918, 0.2888, 0.3114, 0.2888, 0.2918, 0.2166, 0.3114, 0.2166, 0.3114, 0.2223, 0.2918, 0.2223, 0.1746, 0.7647, 0.1746, 0.7771, 0.1707, 0.7771, 0.1707, 0.7647, 0.3114, 0.2308, 0.3114, 0.2888, 0.2918, 0.2888, 0.2918, 0.2308, 0.2918, 0.2223, 0.3114, 0.2223, 0.3114, 0.2308, 0.2918, 0.2308, 0.3214, 0.0, 0.3214, 0.002048, 0.3176, 0.002048, 0.3176, 0.0, 0.3432, 0.298, 0.341, 0.298, 0.341, 0.286, 0.3432, 0.286, 0.348, 0.2809, 0.3503, 0.282, 0.3501, 0.286, 0.3454, 0.2819, 0.341, 0.1742, 0.341, 0.1622, 0.3438, 0.1622, 0.3438, 0.1742, 0.2668, 0.3362, 0.2631, 0.3362, 0.2631, 0.3241, 0.2668, 0.3241, 0.3296, 0.2058, 0.3296, 0.2102, 0.3176, 0.2102, 0.3176, 0.2058, 0.3438, 0.1742, 0.3438, 0.1622, 0.3452, 0.1622, 0.3452, 0.1742, 0.348, 0.2809, 0.3454, 0.2819, 0.3418, 0.2798, 0.3455, 0.2786, 0.3296, 0.2058, 0.3176, 0.2058, 0.3176, 0.2024, 0.3296, 0.2024, 0.2297, 0.3465, 0.2176, 0.3465, 0.2176, 0.3445, 0.2297, 0.3445, 0.3296, 0.2024, 0.3176, 0.2024, 0.3176, 0.198, 0.3296, 0.198, 0.3455, 0.2786, 0.3418, 0.2798, 0.3374, 0.2802, 0.3442, 0.2775, 0.2661, 0.2289, 0.2661, 0.2289, 0.2661, 0.2289, 0.2661, 0.2289, 0.2661, 0.2289, 0.2661, 0.2289, 0.2661, 0.2289, 0.2661, 0.2289, 0.3296, 0.1953, 0.3176, 0.1953, 0.3176, 0.1936, 0.3296, 0.1936, 0.3296, 0.198, 0.3176, 0.198, 0.3176, 0.1953, 0.3296, 0.1953, 0.3442, 0.2775, 0.3374, 0.2802, 0.3346, 0.2803, 0.3423, 0.2774, 0.3406, 0.2773, 0.3329, 0.2798, 0.3317, 0.2788, 0.3385, 0.2774, 0.2297, 0.3428, 0.2176, 0.3428, 0.2176, 0.3408, 0.2297, 0.3408, 0.2297, 0.3445, 0.2176, 0.3445, 0.2176, 0.3428, 0.2297, 0.3428, 0.3423, 0.2774, 0.3346, 0.2803, 0.3329, 0.2798, 0.3406, 0.2773, 0.2297, 0.3408, 0.2176, 0.3408, 0.2176, 0.3384, 0.2297, 0.3384, 0.3385, 0.2774, 0.3317, 0.2788, 0.33, 0.2777, 0.3361, 0.2773, 0.3296, 0.1936, 0.3176, 0.1936, 0.3176, 0.1924, 0.3296, 0.1924, 0.2661, 0.2289, 0.2661, 0.2289, 0.2661, 0.2289, 0.2661, 0.2289, 0.2297, 0.3384, 0.2176, 0.3384, 0.2176, 0.3361, 0.2297, 0.3361, 0.2661, 0.2289, 0.2661, 0.2289, 0.2661, 0.2289, 0.2661, 0.2289, 0.3296, 0.1924, 0.3176, 0.1924, 0.3176, 0.1908, 0.3296, 0.1908, 0.2661, 0.2289, 0.2661, 0.2289, 0.2661, 0.2289, 0.2661, 0.2289, 0.2297, 0.3361, 0.2176, 0.3361, 0.2176, 0.334, 0.2297, 0.334, 0.2661, 0.2289, 0.2661, 0.2289, 0.2661, 0.2289, 0.2661, 0.2289, 0.3361, 0.2773, 0.33, 0.2777, 0.328, 0.276, 0.3338, 0.2768, 0.3296, 0.1908, 0.3176, 0.1908, 0.3176, 0.189, 0.3296, 0.189, 0.2297, 0.334, 0.2176, 0.334, 0.2176, 0.3312, 0.2297, 0.3312, 0.2661, 0.2289, 0.2661, 0.2289, 0.2661, 0.2289, 0.2661, 0.2289, 0.3338, 0.2768, 0.328, 0.276, 0.3268, 0.2745, 0.3316, 0.2757, 0.341, 0.0, 0.3531, 0.0, 0.3531, 0.001469, 0.341, 0.001469, 0.2661, 0.2289, 0.2661, 0.2289, 0.2661, 0.2289, 0.2661, 0.2289, 0.341, 0.003419, 0.3531, 0.003419, 0.3531, 0.006917, 0.341, 0.006917, 0.3316, 0.2757, 0.3268, 0.2745, 0.3251, 0.2724, 0.3285, 0.2728, 0.341, 0.001469, 0.3531, 0.001469, 0.3531, 0.003419, 0.341, 0.003419, 0.341, 0.006917, 0.3531, 0.006917, 0.3531, 0.01142, 0.341, 0.01142, 0.3256, 0.2692, 0.3225, 0.2688, 0.3203, 0.2642, 0.3222, 0.2634, 0.341, 0.05358, 0.3531, 0.05358, 0.3531, 0.05706, 0.341, 0.05706, 0.3285, 0.2728, 0.3251, 0.2724, 0.3225, 0.2688, 0.3256, 0.2692, 0.2661, 0.2289, 0.2661, 0.2289, 0.2661, 0.2289, 0.2661, 0.2289, 0.3222, 0.2634, 0.3203, 0.2642, 0.318, 0.2585, 0.3194, 0.2575, 0.2661, 0.2289, 0.2661, 0.2289, 0.2661, 0.2289, 0.2661, 0.2289, 0.341, 0.05706, 0.3531, 0.05706, 0.3531, 0.06275, 0.341, 0.06275, 0.2661, 0.2289, 0.2661, 0.2289, 0.2661, 0.2289, 0.2661, 0.2289, 0.3194, 0.2575, 0.318, 0.2585, 0.3167, 0.2533, 0.3179, 0.2524, 0.341, 0.06275, 0.3531, 0.06275, 0.3531, 0.06845, 0.341, 0.06845, 0.341, 0.01142, 0.3531, 0.01142, 0.3531, 0.01703, 0.341, 0.01703, 0.2661, 0.2289, 0.2661, 0.2289, 0.2661, 0.2289, 0.2661, 0.2289, 0.3179, 0.2524, 0.3167, 0.2533, 0.3159, 0.247, 0.317, 0.2461, 0.341, 0.06845, 0.3531, 0.06845, 0.3531, 0.07351, 0.341, 0.07351, 0.341, 0.01703, 0.3531, 0.01703, 0.3531, 0.02211, 0.341, 0.02211, 0.341, 0.02837, 0.3531, 0.02837, 0.3531, 0.03456, 0.341, 0.03456, 0.317, 0.2461, 0.3159, 0.247, 0.3156, 0.2408, 0.3168, 0.2398, 0.341, 0.07351, 0.3531, 0.07351, 0.3531, 0.07974, 0.341, 0.07974, 0.341, 0.02211, 0.3531, 0.02211, 0.3531, 0.02837, 0.341, 0.02837, 0.3168, 0.2398, 0.3156, 0.2408, 0.3153, 0.2349, 0.3169, 0.234, 0.341, 0.08603, 0.3531, 0.08603, 0.3531, 0.09178, 0.341, 0.09178, 0.2661, 0.2289, 0.2661, 0.2289, 0.2661, 0.2289, 0.2661, 0.2289, 0.341, 0.07974, 0.3531, 0.07974, 0.3531, 0.08603, 0.341, 0.08603, 0.3169, 0.234, 0.3153, 0.2349, 0.3157, 0.23, 0.3174, 0.2299, 0.341, 0.09178, 0.3531, 0.09178, 0.3531, 0.09596, 0.341, 0.09596, 0.341, 0.03456, 0.3531, 0.03456, 0.3531, 0.04043, 0.341, 0.04043, 0.2661, 0.2289, 0.2661, 0.2289, 0.2661, 0.2289, 0.2661, 0.2289, 0.341, 0.09596, 0.3531, 0.09596, 0.3531, 0.09952, 0.341, 0.09952, 0.2661, 0.2289, 0.2661, 0.2289, 0.2661, 0.2289, 0.2661, 0.2289, 0.341, 0.04043, 0.3531, 0.04043, 0.3531, 0.04535, 0.341, 0.04535, 0.2661, 0.2289, 0.2661, 0.2289, 0.2661, 0.2289, 0.2661, 0.2289, 0.341, 0.09952, 0.3531, 0.09952, 0.3531, 0.1015, 0.341, 0.1015, 0.2661, 0.2289, 0.2661, 0.2289, 0.2661, 0.2289, 0.2661, 0.2289, 0.3174, 0.2299, 0.3157, 0.23, 0.3167, 0.227, 0.3192, 0.2264, 0.341, 0.04535, 0.3531, 0.04535, 0.3531, 0.04845, 0.341, 0.04845, 0.2918, 0.3246, 0.3039, 0.3246, 0.3039, 0.3272, 0.2918, 0.3272, 0.2661, 0.2289, 0.2661, 0.2289, 0.2661, 0.2289, 0.2661, 0.2289, 0.3192, 0.2264, 0.3167, 0.227, 0.318, 0.2245, 0.3207, 0.2244, 0.341, 0.04845, 0.3531, 0.04845, 0.3531, 0.05097, 0.341, 0.05097, 0.2661, 0.2289, 0.2661, 0.2289, 0.2661, 0.2289, 0.2661, 0.2289, 0.3296, 0.189, 0.3417, 0.189, 0.3417, 0.1929, 0.3296, 0.1929, 0.3207, 0.2244, 0.318, 0.2245, 0.3201, 0.222, 0.3231, 0.2224, 0.341, 0.05097, 0.3531, 0.05097, 0.3531, 0.05358, 0.341, 0.05358, 0.3296, 0.1929, 0.3417, 0.1929, 0.3417, 0.1967, 0.3296, 0.1967, 0.3256, 0.221, 0.3238, 0.2193, 0.3274, 0.2174, 0.3304, 0.2199, 0.2918, 0.3272, 0.3039, 0.3272, 0.3039, 0.3299, 0.2918, 0.3299, 0.3231, 0.2224, 0.3201, 0.222, 0.3238, 0.2193, 0.3256, 0.221, 0.2661, 0.2289, 0.2661, 0.2289, 0.2661, 0.2289, 0.2661, 0.2289, 0.3304, 0.2199, 0.3274, 0.2174, 0.331, 0.2166, 0.3338, 0.2197, 0.2661, 0.2289, 0.2661, 0.2289, 0.2661, 0.2289, 0.2661, 0.2289, 0.2918, 0.3299, 0.3039, 0.3299, 0.3039, 0.3348, 0.2918, 0.3348, 0.2661, 0.2289, 0.2661, 0.2289, 0.2661, 0.2289, 0.2661, 0.2289, 0.3338, 0.2197, 0.331, 0.2166, 0.334, 0.2166, 0.336, 0.2199, 0.2918, 0.3348, 0.3039, 0.3348, 0.3039, 0.3382, 0.2918, 0.3382, 0.3296, 0.1967, 0.3417, 0.1967, 0.3417, 0.2004, 0.3296, 0.2004, 0.2661, 0.2289, 0.2661, 0.2289, 0.2661, 0.2289, 0.2661, 0.2289, 0.336, 0.2199, 0.334, 0.2166, 0.3378, 0.2175, 0.3385, 0.2208, 0.2918, 0.3382, 0.3039, 0.3382, 0.3039, 0.3403, 0.2918, 0.3403, 0.3296, 0.2004, 0.3417, 0.2004, 0.3417, 0.2034, 0.3296, 0.2034, 0.3296, 0.207, 0.3417, 0.207, 0.3417, 0.21, 0.3296, 0.21, 0.3385, 0.2208, 0.3378, 0.2175, 0.3409, 0.2189, 0.3401, 0.2215, 0.2918, 0.3403, 0.3039, 0.3403, 0.3039, 0.3427, 0.2918, 0.3427, 0.3296, 0.2034, 0.3417, 0.2034, 0.3417, 0.207, 0.3296, 0.207, 0.3401, 0.2215, 0.3409, 0.2189, 0.3421, 0.2201, 0.3413, 0.2226, 0.2414, 0.3312, 0.2414, 0.3432, 0.2401, 0.3432, 0.2401, 0.3312, 0.2661, 0.2289, 0.2661, 0.2289, 0.2661, 0.2289, 0.2661, 0.2289, 0.2918, 0.3427, 0.3039, 0.3427, 0.3039, 0.3442, 0.2918, 0.3442, 0.2401, 0.3312, 0.2401, 0.3432, 0.2387, 0.3432, 0.2387, 0.3312, 0.2661, 0.2289, 0.2661, 0.2289, 0.2661, 0.2289, 0.2661, 0.2289, 0.3124, 0.3246, 0.3124, 0.3367, 0.3109, 0.3367, 0.3109, 0.3246, 0.2661, 0.2289, 0.2661, 0.2289, 0.2661, 0.2289, 0.2661, 0.2289, 0.2661, 0.2289, 0.2661, 0.2289, 0.2661, 0.2289, 0.2661, 0.2289, 0.3091, 0.3246, 0.3091, 0.3367, 0.3068, 0.3367, 0.3068, 0.3246, 0.3413, 0.2226, 0.3421, 0.2201, 0.3436, 0.2216, 0.3424, 0.2237, 0.3109, 0.3246, 0.3109, 0.3367, 0.3091, 0.3367, 0.3091, 0.3246, 0.3068, 0.3246, 0.3068, 0.3367, 0.3063, 0.3367, 0.3063, 0.3246, 0.3441, 0.2255, 0.3449, 0.2237, 0.3453, 0.2241, 0.3447, 0.226, 0.2387, 0.3312, 0.2387, 0.3432, 0.2366, 0.3432, 0.2366, 0.3312, 0.3424, 0.2237, 0.3436, 0.2216, 0.3449, 0.2237, 0.3441, 0.2255, 0.2661, 0.2289, 0.2661, 0.2289, 0.2661, 0.2289, 0.2661, 0.2289, 0.3447, 0.226, 0.3453, 0.2241, 0.3456, 0.2261, 0.3456, 0.2322, 0.2661, 0.2289, 0.2661, 0.2289, 0.2661, 0.2289, 0.2661, 0.2289, 0.2366, 0.3312, 0.2366, 0.3432, 0.2359, 0.3432, 0.2359, 0.3312, 0.2661, 0.2289, 0.2661, 0.2289, 0.2661, 0.2289, 0.2661, 0.2289, 0.3456, 0.2322, 0.3456, 0.2261, 0.3457, 0.2265, 0.3472, 0.2321, 0.2359, 0.3312, 0.2359, 0.3432, 0.2297, 0.3432, 0.2297, 0.3312, 0.3063, 0.3246, 0.3063, 0.3367, 0.3043, 0.3367, 0.3043, 0.3246, 0.2661, 0.2289, 0.2661, 0.2289, 0.2661, 0.2289, 0.2661, 0.2289, 0.3472, 0.2321, 0.3457, 0.2265, 0.3488, 0.2261, 0.3503, 0.2318, 0.3458, 0.1501, 0.3458, 0.1622, 0.3442, 0.1622, 0.3442, 0.1501, 0.3043, 0.3246, 0.3043, 0.3367, 0.3039, 0.3367, 0.3039, 0.3246, 0.3211, 0.3466, 0.3153, 0.3466, 0.3153, 0.3345, 0.3211, 0.3345, 0.2661, 0.2289, 0.2661, 0.2289, 0.2661, 0.2289, 0.2661, 0.2289, 0.3442, 0.1501, 0.3442, 0.1622, 0.341, 0.1622, 0.341, 0.1501, 0.3442, 0.1742, 0.3442, 0.1863, 0.341, 0.1863, 0.341, 0.1742, 0.06314, 0.3184, 0.0203, 0.3355, 0.02461, 0.2946, 0.06254, 0.2946, 0.06254, 0.2946, 0.02461, 0.2946, 0.02653, 0.2797, 0.06446, 0.2797, 0.06864, 0.2706, 0.03126, 0.256, 0.03447, 0.2418, 0.07585, 0.2613, 0.06446, 0.2797, 0.02653, 0.2797, 0.03126, 0.256, 0.06864, 0.2706, 0.07585, 0.2613, 0.03447, 0.2418, 0.0331, 0.2325, 0.08385, 0.2532, 0.08385, 0.2532, 0.0331, 0.2325, 0.0297, 0.2253, 0.09327, 0.2464, 0.09327, 0.2464, 0.0297, 0.2253, 0.0243, 0.2198, 0.1088, 0.2379, 0.1104, 0.236, 0.01798, 0.2156, 0.01414, 0.2133, 0.1091, 0.2288, 0.1088, 0.2379, 0.0243, 0.2198, 0.01798, 0.2156, 0.1104, 0.236, 0.1091, 0.2288, 0.01414, 0.2133, 0.01285, 0.2111, 0.1063, 0.2186, 0.1063, 0.2186, 0.01285, 0.2111, 0.01197, 0.2049, 0.1029, 0.2105, 0.1029, 0.2105, 0.01197, 0.2049, 0.009992, 0.1763, 0.09564, 0.1986, 0.09564, 0.1986, 0.009992, 0.1763, 0.008815, 0.1581, 0.09066, 0.1934, 0.08516, 0.1906, 0.007873, 0.1477, 0.006865, 0.136, 0.08438, 0.1877, 0.09066, 0.1934, 0.008815, 0.1581, 0.007873, 0.1477, 0.08516, 0.1906, 0.08438, 0.1877, 0.006865, 0.136, 0.005523, 0.1133, 0.0905, 0.1594, 0.0905, 0.1594, 0.005523, 0.1133, 0.002773, 0.06948, 0.09655, 0.1188, 0.09655, 0.1188, 0.002773, 0.06948, 0.0, 0.02891, 0.1056, 0.05294, 0.1085, 0.02429, 0.0008467, 0.0221, 0.002427, 0.01771, 0.1093, 0.0148, 0.1056, 0.05294, 0.0, 0.02891, 0.0008467, 0.0221, 0.1085, 0.02429, 0.1093, 0.0148, 0.002427, 0.01771, 0.006554, 0.01424, 0.1104, 0.003073, 0.1104, 0.003073, 0.006554, 0.01424, 0.01374, 0.01109, 0.1091, 0.001053, 0.1091, 0.001053, 0.01374, 0.01109, 0.02532, 0.008342, 0.1033, 0.000387, 0.1033, 0.000387, 0.02532, 0.008342, 0.03681, 0.006147, 0.09454, 0.0, 0.2708, 0.2289, 0.2708, 0.2343, 0.2669, 0.2343, 0.2669, 0.2289, 0.3214, 0.002048, 0.3214, 0.01375, 0.3176, 0.01375, 0.3176, 0.002048, 0.1746, 0.9901, 0.1746, 0.9963, 0.1707, 0.9963, 0.1707, 0.9901, 0.3114, 0.3124, 0.3114, 0.3005, 0.3153, 0.3005, 0.3153, 0.3124, 0.1746, 0.7771, 0.1746, 0.7864, 0.1707, 0.7864, 0.1707, 0.7771, 0.3214, 0.02322, 0.3214, 0.05179, 0.3176, 0.05179, 0.3176, 0.02322, 0.3114, 0.2223, 0.3114, 0.2166, 0.3153, 0.2166, 0.3153, 0.2223, 0.198, 0.0, 0.198, 0.00911, 0.1942, 0.00911, 0.1942, 0.0, 0.1746, 0.7301, 0.1746, 0.7436, 0.1707, 0.7436, 0.1707, 0.7301, 0.2708, 0.2908, 0.2708, 0.3013, 0.2669, 0.3013, 0.2669, 0.2908, 0.1746, 0.8131, 0.1746, 0.8192, 0.1707, 0.8192, 0.1707, 0.8131, 0.198, 0.01813, 0.198, 0.03292, 0.1942, 0.03292, 0.1942, 0.01813, 0.2708, 0.2545, 0.2708, 0.2648, 0.2669, 0.2648, 0.2669, 0.2545, 0.3114, 0.2888, 0.3114, 0.2308, 0.3153, 0.2308, 0.3153, 0.2888, 0.1746, 0.8748, 0.1746, 0.8863, 0.1707, 0.8863, 0.1707, 0.8748, 0.1746, 0.8012, 0.1746, 0.8072, 0.1707, 0.8072, 0.1707, 0.8012, 0.1746, 0.9083, 0.1746, 0.9507, 0.1707, 0.9507, 0.1707, 0.9083, 0.2708, 0.272, 0.2708, 0.274, 0.2669, 0.274, 0.2669, 0.272, 0.1746, 0.8192, 0.1746, 0.847, 0.1707, 0.847, 0.1707, 0.8192, 0.3214, 0.1578, 0.3214, 0.186, 0.3176, 0.186, 0.3176, 0.1578, 0.3114, 0.3246, 0.3114, 0.32, 0.3153, 0.32, 0.3153, 0.3246, 0.1746, 0.8646, 0.1746, 0.8748, 0.1707, 0.8748, 0.1707, 0.8646, 0.2708, 0.2343, 0.2708, 0.2464, 0.2669, 0.2464, 0.2669, 0.2343, 0.1746, 0.9963, 0.1746, 1.0, 0.1707, 1.0, 0.1707, 0.9963, 0.341, 0.1212, 0.346, 0.1212, 0.346, 0.125, 0.341, 0.125, 0.1746, 0.9507, 0.1746, 0.9901, 0.1707, 0.9901, 0.1707, 0.9507, 0.01918, 0.3478, 0.06386, 0.3312, 0.06486, 0.3421, 0.01823, 0.3598, 0.0203, 0.3355, 0.06314, 0.3184, 0.06386, 0.3312, 0.01918, 0.3478, 0.1746, 0.6926, 0.1707, 0.6926, 0.1707, 0.6812, 0.1746, 0.6812, 0.2669, 0.2952, 0.2227, 0.2823, 0.2204, 0.2701, 0.2665, 0.2825, 0.1942, 0.08054, 0.198, 0.08054, 0.198, 0.08824, 0.1942, 0.08824, 0.1942, 0.06953, 0.198, 0.06953, 0.198, 0.08054, 0.1942, 0.08054, 0.1746, 0.6812, 0.1707, 0.6812, 0.1707, 0.6701, 0.1746, 0.6701, 0.2665, 0.2825, 0.2204, 0.2701, 0.2183, 0.2583, 0.2664, 0.2715, 0.1746, 0.6611, 0.1707, 0.6611, 0.1707, 0.6564, 0.1746, 0.6564, 0.1746, 0.6701, 0.1707, 0.6701, 0.1707, 0.6611, 0.1746, 0.6611, 0.2664, 0.2715, 0.2183, 0.2583, 0.2176, 0.2489, 0.2666, 0.2637, 0.01823, 0.3598, 0.06486, 0.3421, 0.06578, 0.3498, 0.01844, 0.3693, 0.0198, 0.3738, 0.06664, 0.3551, 0.06697, 0.3591, 0.02259, 0.3786, 0.2666, 0.2637, 0.2176, 0.2489, 0.2185, 0.2442, 0.2669, 0.2584, 0.01844, 0.3693, 0.06578, 0.3498, 0.06664, 0.3551, 0.0198, 0.3738, 0.1942, 0.08824, 0.198, 0.08824, 0.198, 0.09355, 0.1942, 0.09355, 0.1746, 0.6509, 0.1707, 0.6509, 0.1707, 0.6473, 0.1746, 0.6473, 0.1942, 0.09355, 0.198, 0.09355, 0.198, 0.09753, 0.1942, 0.09753, 0.1746, 0.6564, 0.1707, 0.6564, 0.1707, 0.6509, 0.1746, 0.6509, 0.2669, 0.2584, 0.2185, 0.2442, 0.2209, 0.2392, 0.2669, 0.2544, 0.1746, 0.6473, 0.1707, 0.6473, 0.1707, 0.6416, 0.1746, 0.6416, 0.2669, 0.2544, 0.2209, 0.2392, 0.2236, 0.2361, 0.2659, 0.2519, 0.02259, 0.3786, 0.06697, 0.3591, 0.06621, 0.3617, 0.02558, 0.3814, 0.1942, 0.09753, 0.198, 0.09753, 0.198, 0.1001, 0.1942, 0.1001, 0.03071, 0.3857, 0.06476, 0.3662, 0.06364, 0.3729, 0.03606, 0.3873, 0.2659, 0.2519, 0.2236, 0.2361, 0.2283, 0.2313, 0.264, 0.2475, 0.02558, 0.3814, 0.06621, 0.3617, 0.06476, 0.3662, 0.03071, 0.3857, 0.1942, 0.1001, 0.198, 0.1001, 0.198, 0.1046, 0.1942, 0.1046, 0.2668, 0.3191, 0.263, 0.3191, 0.263, 0.313, 0.2668, 0.313, 0.1942, 0.1046, 0.198, 0.1046, 0.198, 0.1112, 0.1942, 0.1112, 0.2668, 0.3241, 0.263, 0.3241, 0.263, 0.3191, 0.2668, 0.3191, 0.264, 0.2475, 0.2283, 0.2313, 0.2335, 0.2293, 0.2623, 0.241, 0.2606, 0.2358, 0.2396, 0.229, 0.2467, 0.2289, 0.2592, 0.2324, 0.2623, 0.241, 0.2335, 0.2293, 0.2396, 0.229, 0.2606, 0.2358, 0.03606, 0.3873, 0.06364, 0.3729, 0.06248, 0.3782, 0.04222, 0.3869, 0.1942, 0.1112, 0.198, 0.1112, 0.198, 0.1166, 0.1942, 0.1166, 0.04932, 0.3863, 0.06135, 0.3817, 0.05976, 0.3838, 0.05353, 0.3858, 0.04222, 0.3869, 0.06248, 0.3782, 0.06135, 0.3817, 0.04932, 0.3863, 0.1942, 0.1166, 0.198, 0.1166, 0.198, 0.12, 0.1942, 0.12, 0.2668, 0.313, 0.263, 0.313, 0.263, 0.3059, 0.2668, 0.3059, 0.2668, 0.2952, 0.2668, 0.3017, 0.263, 0.3017, 0.263, 0.2952, 0.1942, 0.12, 0.198, 0.12, 0.198, 0.1221, 0.1942, 0.1221, 0.2668, 0.3059, 0.263, 0.3059, 0.263, 0.3017, 0.2668, 0.3017, 0.2592, 0.2324, 0.2467, 0.2289, 0.251, 0.2291, 0.2574, 0.2304, 0.2842, 0.3151, 0.284, 0.3341, 0.2824, 0.3336, 0.2826, 0.3187, 0.2746, 0.2263, 0.2717, 0.2263, 0.2717, 0.2251, 0.2746, 0.2251, 0.28, 0.2232, 0.2774, 0.2232, 0.2774, 0.2204, 0.28, 0.2204, 0.2849, 0.3111, 0.2874, 0.3107, 0.2874, 0.3419, 0.2862, 0.3364, 0.2849, 0.3111, 0.2862, 0.3364, 0.2852, 0.335, 0.2851, 0.3145, 0.2904, 0.3107, 0.2904, 0.3413, 0.2876, 0.3413, 0.2876, 0.3107, 0.2689, 0.2258, 0.2717, 0.2258, 0.2717, 0.2271, 0.2689, 0.2271, 0.2774, 0.2277, 0.2746, 0.2277, 0.2746, 0.2243, 0.2774, 0.2243, 0.2784, 0.2272, 0.2784, 0.2243, 0.2793, 0.2243, 0.2793, 0.2272, 0.2689, 0.2258, 0.2689, 0.2204, 0.2717, 0.2204, 0.2717, 0.2258, 0.2851, 0.3145, 0.2852, 0.335, 0.284, 0.3341, 0.2842, 0.3151, 0.2826, 0.3187, 0.2824, 0.3336, 0.2809, 0.3338, 0.2812, 0.3238, 0.2746, 0.2251, 0.2717, 0.2251, 0.2717, 0.2235, 0.2746, 0.2235, 0.3439, 0.1501, 0.341, 0.1501, 0.341, 0.1464, 0.3439, 0.1464, 0.2812, 0.3238, 0.2809, 0.3338, 0.2794, 0.3351, 0.2799, 0.3285, 0.2746, 0.2235, 0.2717, 0.2235, 0.2717, 0.222, 0.2746, 0.222, 0.3439, 0.1464, 0.341, 0.1464, 0.341, 0.1412, 0.3439, 0.1412, 0.2746, 0.2204, 0.2774, 0.2204, 0.2774, 0.2225, 0.2746, 0.2225, 0.2746, 0.222, 0.2717, 0.222, 0.2717, 0.2204, 0.2746, 0.2204, 0.3439, 0.1412, 0.341, 0.1412, 0.341, 0.1363, 0.3439, 0.1363, 0.2746, 0.2225, 0.2774, 0.2225, 0.2774, 0.2243, 0.2746, 0.2243, 0.3439, 0.1363, 0.341, 0.1363, 0.341, 0.1314, 0.3439, 0.1314, 0.2799, 0.3285, 0.2794, 0.3351, 0.278, 0.3376, 0.2786, 0.3334, 0.3152, 0.3343, 0.3124, 0.3343, 0.3124, 0.3323, 0.3152, 0.3323, 0.3439, 0.1314, 0.341, 0.1314, 0.341, 0.1286, 0.3439, 0.1286, 0.2786, 0.3334, 0.278, 0.3376, 0.2765, 0.3397, 0.2775, 0.3361, 0.2765, 0.3381, 0.2746, 0.3417, 0.2727, 0.3426, 0.2753, 0.3395, 0.3439, 0.1286, 0.341, 0.1286, 0.341, 0.1265, 0.3439, 0.1265, 0.2775, 0.3361, 0.2765, 0.3397, 0.2746, 0.3417, 0.2765, 0.3381, 0.2753, 0.3395, 0.2727, 0.3426, 0.2709, 0.3432, 0.2737, 0.3409, 0.3152, 0.3323, 0.3124, 0.3323, 0.3124, 0.3304, 0.3152, 0.3304, 0.3439, 0.1265, 0.341, 0.1265, 0.341, 0.125, 0.3439, 0.125, 0.2689, 0.2272, 0.2661, 0.2272, 0.2661, 0.2249, 0.2689, 0.2249, 0.3152, 0.3304, 0.3124, 0.3304, 0.3124, 0.3285, 0.3152, 0.3285, 0.2689, 0.2289, 0.2661, 0.2289, 0.2661, 0.2272, 0.2689, 0.2272, 0.3152, 0.3261, 0.3124, 0.3261, 0.3124, 0.3253, 0.3152, 0.3253, 0.2737, 0.3409, 0.2709, 0.3432, 0.2685, 0.3433, 0.2715, 0.3419, 0.3152, 0.3285, 0.3124, 0.3285, 0.3124, 0.3261, 0.3152, 0.3261, 0.3152, 0.3253, 0.3124, 0.3253, 0.3124, 0.3246, 0.3152, 0.3246, 0.2689, 0.2249, 0.2661, 0.2249, 0.2661, 0.2236, 0.2689, 0.2236, 0.2715, 0.3419, 0.2685, 0.3433, 0.2676, 0.3434, 0.2703, 0.3422, 0.2784, 0.2272, 0.2774, 0.2272, 0.2774, 0.2243, 0.2784, 0.2243, 0.2689, 0.2236, 0.2661, 0.2236, 0.2661, 0.2204, 0.2689, 0.2204, 0.2703, 0.3422, 0.2676, 0.3434, 0.2669, 0.3434, 0.2671, 0.3425])
me_cube.materials.append(mat_material)
me_cube.use_mirror_vertex_groups = False
me_cube.update()

# ---- objects
ob_brokovnice = bpy.data.objects.new('brokovnice', me_cube)

# ---- transforms, parenting, visibility, modifiers, constraints
ob_brokovnice.location = (0.0, 0.0, 0.0)
ob_brokovnice.lock_rotations_4d = False
ob_brokovnice.empty_display_type = 'ARROWS'
ob_brokovnice.lineart.crease_threshold = 0.0
_m = ob_brokovnice.modifiers.new('Mirror', 'MIRROR')
_m.use_axis = (False, True, False)
_m.use_clip = True

# ---- collection membership
col_collection.objects.link(ob_brokovnice)

# ---- scene / render settings (as saved in the file)
scene.frame_start = 1; scene.frame_end = 250; scene.frame_set(1)
scene.render.engine = 'BLENDER_EEVEE_NEXT'
scene.cycles.sampling_pattern = 'TABULATED_SOBOL'
scene.cycles.use_light_tree = False
scene.view_settings.view_transform = 'Filmic'
bpy.context.view_layer.update()

# ---- added for rendering (the .blend has no active camera and no usable light): camera, sun
cam_auto = bpy.data.cameras.new('AutoCamera')
cam_auto.lens = 50.0
cam_auto.sensor_width = 36.0
cam_auto.clip_end = 1000.0
ob_auto_camera = bpy.data.objects.new('AutoCamera', cam_auto)
scene.collection.objects.link(ob_auto_camera)
ob_auto_camera.location = (4.32991, -5.19506, 3.46524)
ob_auto_camera.rotation_euler = (1.09748, -7.21219e-08, 0.694738)
scene.camera = ob_auto_camera
light_auto_sun = bpy.data.lights.new('AutoSun', 'SUN')
light_auto_sun.energy = 3.0
light_auto_sun.angle = 0.0523599
ob_auto_sun = bpy.data.objects.new('AutoSun', light_auto_sun)
scene.collection.objects.link(ob_auto_sun)
ob_auto_sun.rotation_euler = (0.872665, 0.174533, 0.523599)
bpy.context.view_layer.update()
